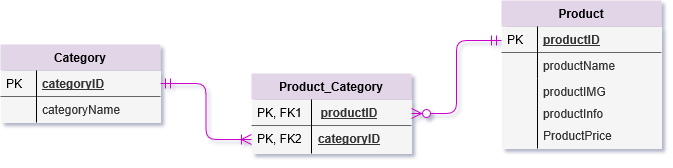

The diagram above was exported from draw.io. Its source (the exported page's mxGraphModel, read from the mxfile embedded in the PNG):
<mxGraphModel grid="1" shadow="1" math="0" pageHeight="1169" pageWidth="827" pageScale="1" page="1" fold="1" arrows="1" connect="1" tooltips="1" guides="1" gridSize="10" dy="511" dx="868" background="none">
  <root>
    <mxCell id="WIyWlLk6GJQsqaUBKTNV-0" />
    <mxCell id="WIyWlLk6GJQsqaUBKTNV-1" parent="WIyWlLk6GJQsqaUBKTNV-0" />
    <mxCell id="zkfFHV4jXpPFQw0GAbJ--51" value="Category" parent="WIyWlLk6GJQsqaUBKTNV-1" vertex="1" style="swimlane;fontStyle=1;childLayout=stackLayout;horizontal=1;startSize=26;horizontalStack=0;resizeParent=1;resizeLast=0;collapsible=1;marginBottom=0;rounded=0;shadow=0;strokeWidth=1;fillColor=#e1d5e7;strokeColor=none;swimlaneLine=1;glass=0;comic=0;swimlaneFillColor=none;gradientColor=none;">
      <mxGeometry as="geometry" height="78" width="160" y="144" x="49">
        <mxRectangle as="alternateBounds" height="26" width="160" y="80" x="20" />
      </mxGeometry>
    </mxCell>
    <mxCell id="zkfFHV4jXpPFQw0GAbJ--52" value="categoryID" parent="zkfFHV4jXpPFQw0GAbJ--51" vertex="1" style="shape=partialRectangle;top=0;left=0;right=0;bottom=1;align=left;verticalAlign=top;fillColor=#f5f5f5;spacingLeft=40;spacingRight=4;overflow=hidden;rotatable=0;points=[[0,0.5],[1,0.5]];portConstraint=eastwest;dropTarget=0;rounded=0;shadow=0;strokeWidth=1;fontStyle=5;strokeColor=#666666;fontColor=#333333;">
      <mxGeometry as="geometry" height="26" width="160" y="26" />
    </mxCell>
    <mxCell id="zkfFHV4jXpPFQw0GAbJ--53" value="PK" parent="zkfFHV4jXpPFQw0GAbJ--52" vertex="1" style="shape=partialRectangle;top=0;left=0;bottom=0;fillColor=none;align=left;verticalAlign=top;spacingLeft=4;spacingRight=4;overflow=hidden;rotatable=0;points=[];portConstraint=eastwest;part=1;" connectable="0">
      <mxGeometry as="geometry" height="26" width="36" />
    </mxCell>
    <mxCell id="zkfFHV4jXpPFQw0GAbJ--54" value="categoryName" parent="zkfFHV4jXpPFQw0GAbJ--51" vertex="1" style="shape=partialRectangle;top=0;left=0;right=0;bottom=0;align=left;verticalAlign=top;fillColor=#f5f5f5;spacingLeft=40;spacingRight=4;overflow=hidden;rotatable=0;points=[[0,0.5],[1,0.5]];portConstraint=eastwest;dropTarget=0;rounded=0;shadow=0;strokeWidth=1;strokeColor=#666666;fontColor=#333333;">
      <mxGeometry as="geometry" height="26" width="160" y="52" />
    </mxCell>
    <mxCell id="zkfFHV4jXpPFQw0GAbJ--55" value="" parent="zkfFHV4jXpPFQw0GAbJ--54" vertex="1" style="shape=partialRectangle;top=0;left=0;bottom=0;fillColor=none;align=left;verticalAlign=top;spacingLeft=4;spacingRight=4;overflow=hidden;rotatable=0;points=[];portConstraint=eastwest;part=1;" connectable="0">
      <mxGeometry as="geometry" height="26" width="36" />
    </mxCell>
    <mxCell id="zkfFHV4jXpPFQw0GAbJ--56" value="Product_Category" parent="WIyWlLk6GJQsqaUBKTNV-1" vertex="1" style="swimlane;fontStyle=1;childLayout=stackLayout;horizontal=1;startSize=26;horizontalStack=0;resizeParent=1;resizeLast=0;collapsible=1;marginBottom=0;rounded=0;shadow=0;strokeWidth=1;fillColor=#e1d5e7;strokeColor=none;">
      <mxGeometry as="geometry" height="80" width="160" y="173" x="300">
        <mxRectangle as="alternateBounds" height="26" width="160" y="190" x="290" />
      </mxGeometry>
    </mxCell>
    <mxCell id="1hkEnMb5zX0eDvprTgXy-0" value="productID" parent="zkfFHV4jXpPFQw0GAbJ--56" vertex="1" style="shape=partialRectangle;top=0;left=0;right=0;bottom=1;align=center;verticalAlign=top;fillColor=#f5f5f5;spacingLeft=40;spacingRight=4;overflow=hidden;rotatable=0;points=[[0,0.5],[1,0.5]];portConstraint=eastwest;dropTarget=0;rounded=0;shadow=0;strokeWidth=1;fontStyle=5;strokeColor=#666666;fontColor=#333333;">
      <mxGeometry as="geometry" height="26" width="160" y="26" />
    </mxCell>
    <mxCell id="1hkEnMb5zX0eDvprTgXy-1" value="PK, FK1" parent="1hkEnMb5zX0eDvprTgXy-0" vertex="1" style="shape=partialRectangle;top=0;left=0;bottom=0;fillColor=none;align=left;verticalAlign=top;spacingLeft=4;spacingRight=4;overflow=hidden;rotatable=0;points=[];portConstraint=eastwest;part=1;" connectable="0">
      <mxGeometry as="geometry" height="26" width="60" />
    </mxCell>
    <mxCell id="zkfFHV4jXpPFQw0GAbJ--57" value="categoryID" parent="zkfFHV4jXpPFQw0GAbJ--56" vertex="1" style="shape=partialRectangle;top=0;left=0;right=0;bottom=1;align=center;verticalAlign=top;fillColor=#f5f5f5;spacingLeft=40;spacingRight=4;overflow=hidden;rotatable=0;points=[[0,0.5],[1,0.5]];portConstraint=eastwest;dropTarget=0;rounded=0;shadow=0;strokeWidth=1;fontStyle=5;strokeColor=none;fontColor=#333333;">
      <mxGeometry as="geometry" height="28" width="160" y="52" />
    </mxCell>
    <mxCell id="zkfFHV4jXpPFQw0GAbJ--58" value="PK, FK2" parent="zkfFHV4jXpPFQw0GAbJ--57" vertex="1" style="shape=partialRectangle;top=0;left=0;bottom=0;fillColor=none;align=left;verticalAlign=top;spacingLeft=4;spacingRight=4;overflow=hidden;rotatable=0;points=[];portConstraint=eastwest;part=1;" connectable="0">
      <mxGeometry as="geometry" height="28" width="60" />
    </mxCell>
    <mxCell id="zkfFHV4jXpPFQw0GAbJ--63" value="" parent="WIyWlLk6GJQsqaUBKTNV-1" style="edgeStyle=orthogonalEdgeStyle;endArrow=ERoneToMany;startArrow=ERmandOne;shadow=0;strokeWidth=1;endSize=8;startSize=8;endFill=0;strokeColor=#CC00CC;" edge="1" target="zkfFHV4jXpPFQw0GAbJ--57" source="zkfFHV4jXpPFQw0GAbJ--52">
      <mxGeometry as="geometry" height="100" width="100" relative="1">
        <mxPoint as="sourcePoint" y="390" x="310" />
        <mxPoint as="targetPoint" y="290" x="410" />
      </mxGeometry>
    </mxCell>
    <mxCell id="zkfFHV4jXpPFQw0GAbJ--64" value="Product" parent="WIyWlLk6GJQsqaUBKTNV-1" vertex="1" style="swimlane;fontStyle=1;childLayout=stackLayout;horizontal=1;startSize=26;horizontalStack=0;resizeParent=1;resizeLast=0;collapsible=1;marginBottom=0;rounded=0;shadow=0;strokeWidth=1;fillColor=#e1d5e7;strokeColor=none;">
      <mxGeometry as="geometry" height="104" width="160" y="100" x="550">
        <mxRectangle as="alternateBounds" height="26" width="160" y="270" x="260" />
      </mxGeometry>
    </mxCell>
    <mxCell id="zkfFHV4jXpPFQw0GAbJ--65" value="productID" parent="zkfFHV4jXpPFQw0GAbJ--64" vertex="1" style="shape=partialRectangle;top=0;left=0;right=0;bottom=1;align=left;verticalAlign=top;fillColor=#f5f5f5;spacingLeft=40;spacingRight=4;overflow=hidden;rotatable=0;points=[[0,0.5],[1,0.5]];portConstraint=eastwest;dropTarget=0;rounded=0;shadow=0;strokeWidth=1;fontStyle=5;strokeColor=#666666;fontColor=#333333;">
      <mxGeometry as="geometry" height="26" width="160" y="26" />
    </mxCell>
    <mxCell id="zkfFHV4jXpPFQw0GAbJ--66" value="PK" parent="zkfFHV4jXpPFQw0GAbJ--65" vertex="1" style="shape=partialRectangle;top=0;left=0;bottom=0;fillColor=none;align=left;verticalAlign=top;spacingLeft=4;spacingRight=4;overflow=hidden;rotatable=0;points=[];portConstraint=eastwest;part=1;" connectable="0">
      <mxGeometry as="geometry" height="26" width="36" />
    </mxCell>
    <mxCell id="zkfFHV4jXpPFQw0GAbJ--67" value="productName" parent="zkfFHV4jXpPFQw0GAbJ--64" vertex="1" style="shape=partialRectangle;top=0;left=0;right=0;bottom=0;align=left;verticalAlign=top;fillColor=#f5f5f5;spacingLeft=40;spacingRight=4;overflow=hidden;rotatable=0;points=[[0,0.5],[1,0.5]];portConstraint=eastwest;dropTarget=0;rounded=0;shadow=0;strokeWidth=1;strokeColor=#666666;fontColor=#333333;fontStyle=0">
      <mxGeometry as="geometry" height="26" width="160" y="52" />
    </mxCell>
    <mxCell id="zkfFHV4jXpPFQw0GAbJ--68" value="" parent="zkfFHV4jXpPFQw0GAbJ--67" vertex="1" style="shape=partialRectangle;top=0;left=0;bottom=0;fillColor=none;align=left;verticalAlign=top;spacingLeft=4;spacingRight=4;overflow=hidden;rotatable=0;points=[];portConstraint=eastwest;part=1;" connectable="0">
      <mxGeometry as="geometry" height="26" width="36" />
    </mxCell>
    <mxCell id="zkfFHV4jXpPFQw0GAbJ--69" value="productIMG" parent="zkfFHV4jXpPFQw0GAbJ--64" vertex="1" style="shape=partialRectangle;top=0;left=0;right=0;bottom=0;align=left;verticalAlign=top;fillColor=#f5f5f5;spacingLeft=40;spacingRight=4;overflow=hidden;rotatable=0;points=[[0,0.5],[1,0.5]];portConstraint=eastwest;dropTarget=0;rounded=0;shadow=0;strokeWidth=1;strokeColor=#666666;fontColor=#333333;">
      <mxGeometry as="geometry" height="26" width="160" y="78" />
    </mxCell>
    <mxCell id="zkfFHV4jXpPFQw0GAbJ--70" value="" parent="zkfFHV4jXpPFQw0GAbJ--69" vertex="1" style="shape=partialRectangle;top=0;left=0;bottom=0;fillColor=none;align=left;verticalAlign=top;spacingLeft=4;spacingRight=4;overflow=hidden;rotatable=0;points=[];portConstraint=eastwest;part=1;" connectable="0">
      <mxGeometry as="geometry" height="26" width="36" />
    </mxCell>
    <mxCell id="zkfFHV4jXpPFQw0GAbJ--71" value="" parent="WIyWlLk6GJQsqaUBKTNV-1" style="edgeStyle=orthogonalEdgeStyle;endArrow=ERmandOne;startArrow=ERzeroToMany;shadow=0;strokeWidth=1;endSize=8;startSize=8;endFill=0;startFill=1;strokeColor=#CC00CC;" edge="1" target="zkfFHV4jXpPFQw0GAbJ--64" source="zkfFHV4jXpPFQw0GAbJ--56">
      <mxGeometry as="geometry" height="100" width="100" relative="1">
        <mxPoint as="sourcePoint" y="182" x="410" />
        <mxPoint as="targetPoint" y="169" x="330" />
        <Array as="points">
          <mxPoint y="213" x="505" />
          <mxPoint y="140" x="505" />
        </Array>
      </mxGeometry>
    </mxCell>
    <mxCell id="zkfFHV4jXpPFQw0GAbJ--61" value="productInfo" parent="WIyWlLk6GJQsqaUBKTNV-1" vertex="1" style="shape=partialRectangle;top=0;left=0;right=0;bottom=0;align=left;verticalAlign=top;fillColor=#f5f5f5;spacingLeft=40;spacingRight=4;overflow=hidden;rotatable=0;points=[[0,0.5],[1,0.5]];portConstraint=eastwest;dropTarget=0;rounded=0;shadow=0;strokeWidth=1;strokeColor=#666666;fontColor=#333333;">
      <mxGeometry as="geometry" height="26" width="160" y="200" x="550" />
    </mxCell>
    <mxCell id="zkfFHV4jXpPFQw0GAbJ--62" value="" parent="zkfFHV4jXpPFQw0GAbJ--61" vertex="1" style="shape=partialRectangle;top=0;left=0;bottom=0;fillColor=none;align=left;verticalAlign=top;spacingLeft=4;spacingRight=4;overflow=hidden;rotatable=0;points=[];portConstraint=eastwest;part=1;" connectable="0">
      <mxGeometry as="geometry" height="26" width="36" />
    </mxCell>
    <mxCell id="zkfFHV4jXpPFQw0GAbJ--59" value="ProductPrice" parent="WIyWlLk6GJQsqaUBKTNV-1" vertex="1" style="shape=partialRectangle;top=0;left=0;right=0;bottom=0;align=left;verticalAlign=top;fillColor=#f5f5f5;spacingLeft=40;spacingRight=4;overflow=hidden;rotatable=0;points=[[0,0.5],[1,0.5]];portConstraint=eastwest;dropTarget=0;rounded=0;shadow=0;strokeWidth=1;strokeColor=#666666;fontColor=#333333;labelBorderColor=none;">
      <mxGeometry as="geometry" height="26" width="160" y="222" x="550" />
    </mxCell>
    <mxCell id="zkfFHV4jXpPFQw0GAbJ--60" value="" parent="zkfFHV4jXpPFQw0GAbJ--59" vertex="1" style="shape=partialRectangle;top=0;left=0;bottom=0;fillColor=none;align=left;verticalAlign=top;spacingLeft=4;spacingRight=4;overflow=hidden;rotatable=0;points=[];portConstraint=eastwest;part=1;" connectable="0">
      <mxGeometry as="geometry" height="26" width="36" />
    </mxCell>
  </root>
</mxGraphModel>